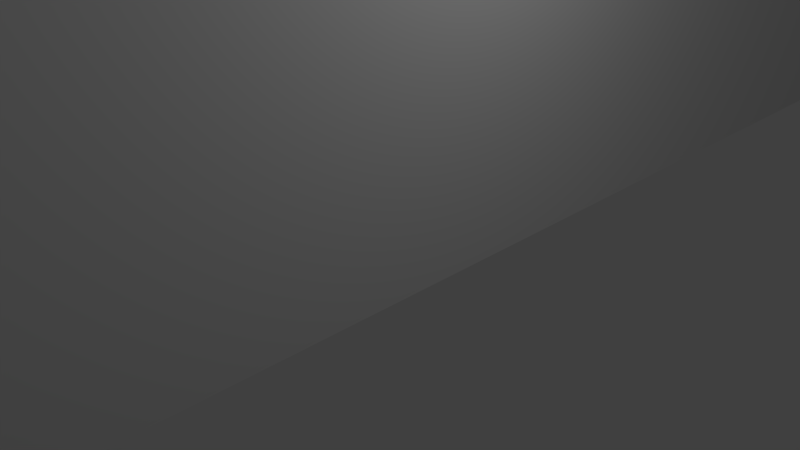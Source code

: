# Source: RockFace2.blend  (saved by Blender 2.73.0; exported with 4.5.12 LTS)
import bpy
from mathutils import Matrix  # noqa: F401  (used for matrix-valued properties, if any)

bpy.ops.wm.read_factory_settings(use_empty=True)
scene = bpy.context.scene
scene.name = 'Scene'

# ---- collections
col_collection_1 = bpy.data.collections.new('Collection 1'); scene.collection.children.link(col_collection_1)

# ---- materials (node trees are filled in below, after node groups)
mat_material = bpy.data.materials.new('Material')
mat_material.alpha_threshold = 0.0
mat_material.use_transparent_shadow = False
mat_material.roughness = 0.5
mat_material.line_color = (0.0, 0.0, 0.0, 1.0)

# ---- material node trees

# ---- world
world_world = bpy.data.worlds.new('World'); scene.world = world_world
world_world.color = (0.05088, 0.05088, 0.05088)
world_world.use_sun_shadow = False
world_world.sun_shadow_jitter_overblur = 0.0
world_world.cycles.sampling_method = 'MANUAL'
world_world.cycles.sample_map_resolution = 256

# ---- cameras
cam_camera = bpy.data.cameras.new('Camera')
cam_camera.clip_end = 100.0
cam_camera.lens = 35.0
cam_camera.sensor_width = 32.0
cam_camera.sensor_height = 18.0
cam_camera.ortho_scale = 7.314
cam_camera.dof.focus_distance = 0.0
cam_camera.dof.aperture_fstop = 128.0

# ---- lights
light_lamp = bpy.data.lights.new('Lamp', 'POINT')
light_lamp.transmission_factor = 0.0
light_lamp.cutoff_distance = 30.0
light_lamp.energy = 100.0
light_lamp.shadow_buffer_clip_start = 1.001
light_lamp.shadow_soft_size = 0.1
light_lamp.shadow_maximum_resolution = 0.006
light_lamp.use_absolute_resolution = True
light_lamp.cycles.use_multiple_importance_sampling = False

# ---- meshes
me_cube = bpy.data.meshes.new('Cube')
me_cube.from_pydata([(1.0, 1.844, -0.9098), (1.0, -1.844, -0.9098), (-4.536, -1.844, -0.9098), (-4.536, 1.844, -0.9098), (1.0, 1.844, 2.656), (1.0, -1.844, 2.656), (-4.536, -1.844, 2.656), (-4.536, 1.844, 2.656), (1.0, -0.6541, 0.7833), (1.0, -1.306, 0.7833), (1.0, -0.6541, 1.405), (1.0, -1.306, 1.405), (1.65, -0.6541, 1.405), (1.65, -1.306, 1.405)], [], [(0, 1, 2, 3), (4, 7, 6, 5), (10, 11, 13, 12), (1, 5, 6, 2), (2, 6, 7, 3), (4, 0, 3, 7), (8, 9, 1, 0), (10, 8, 0, 4), (9, 11, 5, 1), (11, 10, 4, 5), (8, 12, 13, 9), (8, 10, 12), (11, 9, 13)])
_uv = me_cube.uv_layers.new(name='UVMap')
_uv.uv.foreach_set('vector', [0.8052, 0.4888, 0.2324, 0.5331, 0.2483, 0.547, 0.7956, 0.507, 0.9274, 0.8308, 0.9057, 0.8329, 0.1641, 0.828, 0.1379, 0.8261, 0.3754, 0.6973, 0.2643, 0.7006, 0.2581, 0.6977, 0.3711, 0.6942, 0.2324, 0.5331, 0.1379, 0.8261, 0.1641, 0.828, 0.2483, 0.547, 0.2483, 0.547, 0.1641, 0.828, 0.9057, 0.8329, 0.7956, 0.507, 0.9274, 0.8308, 0.8052, 0.4888, 0.7956, 0.507, 0.9057, 0.8329, 0.3826, 0.6429, 0.277, 0.6476, 0.2324, 0.5331, 0.8052, 0.4888, 0.3754, 0.6973, 0.3826, 0.6429, 0.8052, 0.4888, 0.9274, 0.8308, 0.277, 0.6476, 0.2643, 0.7006, 0.1379, 0.8261, 0.2324, 0.5331, 0.2643, 0.7006, 0.3754, 0.6973, 0.9274, 0.8308, 0.1379, 0.8261, 0.3826, 0.6429, 0.3711, 0.6942, 0.2581, 0.6977, 0.277, 0.6476, 0.3826, 0.6429, 0.3754, 0.6973, 0.3711, 0.6942, 0.2643, 0.7006, 0.277, 0.6476, 0.2581, 0.6977])
me_cube.materials.append(mat_material)
me_cube.use_remesh_preserve_volume = False
me_cube.use_remesh_preserve_attributes = False
me_cube.use_mirror_vertex_groups = False
me_cube.update()

# ---- objects
ob_cube = bpy.data.objects.new('Cube', me_cube)
ob_lamp = bpy.data.objects.new('Lamp', light_lamp)
ob_camera = bpy.data.objects.new('Camera', cam_camera)

# ---- transforms, parenting, visibility, modifiers, constraints
ob_cube.location = (0.0, 0.0, 4.312)
ob_cube.scale = (1.0, 9.934, 4.816)
ob_cube.lock_rotations_4d = False
ob_cube.empty_display_type = 'ARROWS'
ob_cube.lineart.crease_threshold = 0.0
ob_lamp.location = (4.076, 1.005, 5.904)
ob_lamp.rotation_euler = (0.6503, 0.05522, 1.866)
ob_lamp.lock_rotations_4d = False
ob_lamp.empty_display_type = 'ARROWS'
ob_lamp.color = (0.0, 0.0, 0.0, 0.0)
ob_lamp.lineart.crease_threshold = 0.0
ob_camera.location = (7.481, -6.508, 5.344)
ob_camera.rotation_euler = (1.109, 0.01082, 0.8149)
ob_camera.lock_rotations_4d = False
ob_camera.empty_display_type = 'ARROWS'
ob_camera.color = (0.0, 0.0, 0.0, 0.0)
ob_camera.display_type = 'WIRE'
ob_camera.lineart.crease_threshold = 0.0

# ---- collection membership
col_collection_1.objects.link(ob_cube)
col_collection_1.objects.link(ob_lamp)
col_collection_1.objects.link(ob_camera)

# ---- scene / render settings (as saved in the file)
scene.camera = ob_camera
scene.frame_start = 1; scene.frame_end = 250; scene.frame_set(1)
scene.render.engine = 'BLENDER_EEVEE_NEXT'
scene.render.resolution_percentage = 50
scene.render.dither_intensity = 0.0
scene.cycles.use_denoising = False
scene.cycles.samples = 10
scene.cycles.sampling_pattern = 'TABULATED_SOBOL'
scene.cycles.light_sampling_threshold = 0.0
scene.cycles.use_adaptive_sampling = False
scene.cycles.use_light_tree = False
scene.cycles.blur_glossy = 0.0
scene.cycles.pixel_filter_type = 'GAUSSIAN'
scene.cycles.sample_clamp_indirect = 0.0
scene.view_settings.view_transform = 'Standard'
bpy.context.view_layer.update()

